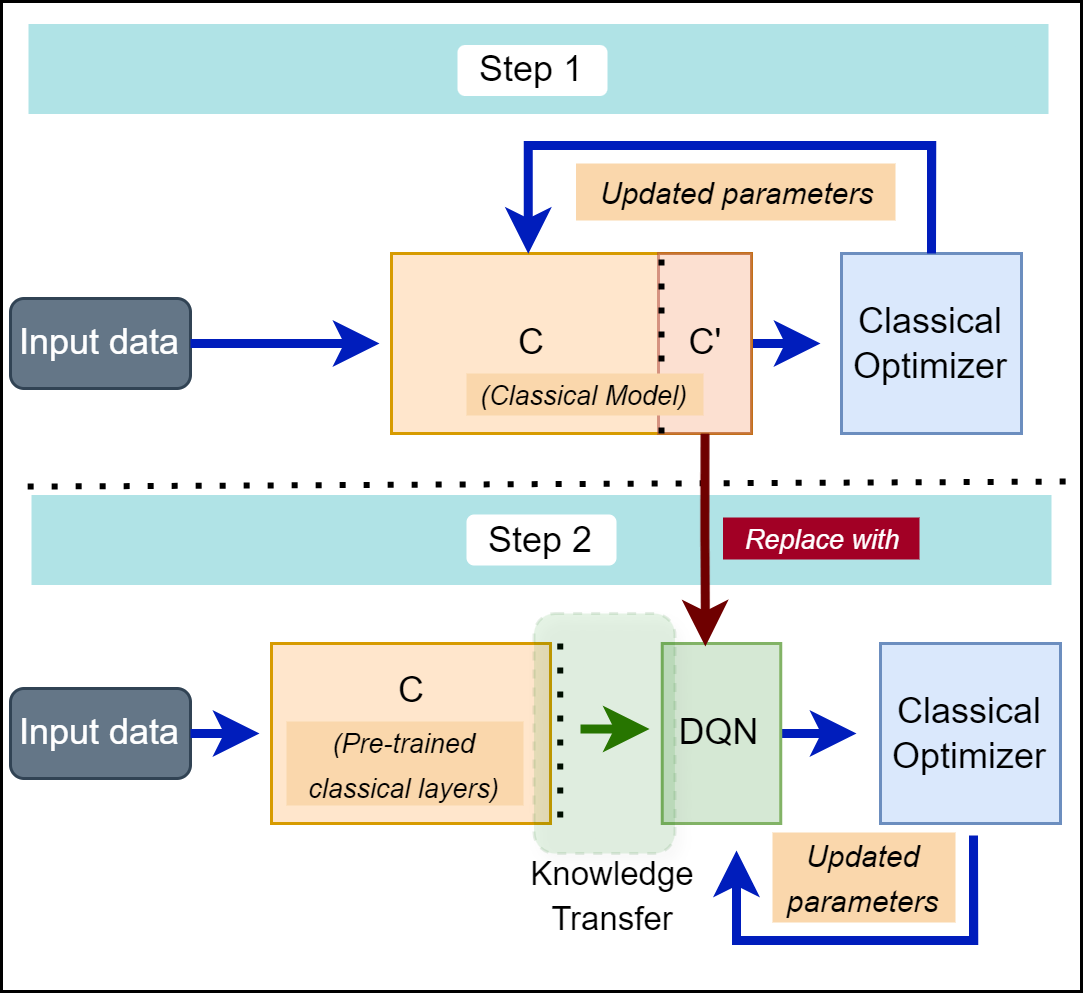

The diagram above was exported from draw.io. Its source (the exported page's mxGraphModel, read from the mxfile embedded in the PNG):
<mxGraphModel dx="1067" dy="477" grid="1" gridSize="10" guides="1" tooltips="1" connect="1" arrows="1" fold="1" page="1" pageScale="1" pageWidth="120" pageHeight="180" math="0" shadow="0">
  <root>
    <mxCell id="0" />
    <mxCell id="1" parent="0" />
    <mxCell id="goNjEvNfybpR_ukYwlis-46" value="" style="rounded=0;whiteSpace=wrap;html=1;arcSize=5;" vertex="1" parent="1">
      <mxGeometry x="-360" y="13" width="360" height="330" as="geometry" />
    </mxCell>
    <mxCell id="goNjEvNfybpR_ukYwlis-27" style="edgeStyle=orthogonalEdgeStyle;rounded=0;orthogonalLoop=1;jettySize=auto;html=1;exitX=0.5;exitY=1;exitDx=0;exitDy=0;entryX=0;entryY=0.5;entryDx=0;entryDy=0;strokeWidth=3;fillColor=#0050ef;strokeColor=#001DBC;" edge="1" parent="1" source="goNjEvNfybpR_ukYwlis-21">
      <mxGeometry relative="1" as="geometry">
        <mxPoint x="-75" y="257" as="targetPoint" />
      </mxGeometry>
    </mxCell>
    <mxCell id="goNjEvNfybpR_ukYwlis-21" value="" style="rounded=0;whiteSpace=wrap;html=1;rotation=-90;fillColor=#d5e8d4;strokeColor=#82b366;" vertex="1" parent="1">
      <mxGeometry x="-150" y="237.25" width="60" height="39.5" as="geometry" />
    </mxCell>
    <mxCell id="goNjEvNfybpR_ukYwlis-2" value="Input data" style="rounded=1;whiteSpace=wrap;html=1;fillColor=#647687;fontColor=#ffffff;strokeColor=#314354;" vertex="1" parent="1">
      <mxGeometry x="-357" y="112" width="60" height="30" as="geometry" />
    </mxCell>
    <mxCell id="goNjEvNfybpR_ukYwlis-10" style="edgeStyle=orthogonalEdgeStyle;rounded=0;orthogonalLoop=1;jettySize=auto;html=1;exitX=1;exitY=0.5;exitDx=0;exitDy=0;strokeWidth=3;fillColor=#0050ef;strokeColor=#001DBC;" edge="1" parent="1" source="goNjEvNfybpR_ukYwlis-3">
      <mxGeometry relative="1" as="geometry">
        <mxPoint x="-87" y="127" as="targetPoint" />
      </mxGeometry>
    </mxCell>
    <mxCell id="goNjEvNfybpR_ukYwlis-3" value="" style="rounded=0;whiteSpace=wrap;html=1;fillColor=#ffe6cc;strokeColor=#d79b00;" vertex="1" parent="1">
      <mxGeometry x="-230" y="97" width="120" height="60" as="geometry" />
    </mxCell>
    <mxCell id="goNjEvNfybpR_ukYwlis-5" value="C" style="text;html=1;align=center;verticalAlign=middle;whiteSpace=wrap;rounded=0;" vertex="1" parent="1">
      <mxGeometry x="-193" y="117" width="20" height="20" as="geometry" />
    </mxCell>
    <mxCell id="goNjEvNfybpR_ukYwlis-7" value="Classical Optimizer" style="whiteSpace=wrap;html=1;aspect=fixed;fillColor=#dae8fc;strokeColor=#6c8ebf;" vertex="1" parent="1">
      <mxGeometry x="-80" y="97" width="60" height="60" as="geometry" />
    </mxCell>
    <mxCell id="goNjEvNfybpR_ukYwlis-9" style="edgeStyle=orthogonalEdgeStyle;rounded=0;orthogonalLoop=1;jettySize=auto;html=1;exitX=1;exitY=0.5;exitDx=0;exitDy=0;strokeWidth=3;fillColor=#0050ef;strokeColor=#001DBC;" edge="1" parent="1" source="goNjEvNfybpR_ukYwlis-2">
      <mxGeometry relative="1" as="geometry">
        <mxPoint x="-234" y="127" as="targetPoint" />
      </mxGeometry>
    </mxCell>
    <mxCell id="goNjEvNfybpR_ukYwlis-11" value="Input data" style="rounded=1;whiteSpace=wrap;html=1;fillColor=#647687;fontColor=#ffffff;strokeColor=#314354;" vertex="1" parent="1">
      <mxGeometry x="-357" y="242" width="60" height="30" as="geometry" />
    </mxCell>
    <mxCell id="goNjEvNfybpR_ukYwlis-13" value="" style="rounded=0;whiteSpace=wrap;html=1;fillColor=#ffe6cc;strokeColor=#d79b00;" vertex="1" parent="1">
      <mxGeometry x="-270" y="227" width="93" height="60" as="geometry" />
    </mxCell>
    <mxCell id="goNjEvNfybpR_ukYwlis-14" value="" style="endArrow=none;dashed=1;html=1;dashPattern=1 3;strokeWidth=2;rounded=0;entryX=0.75;entryY=0;entryDx=0;entryDy=0;exitX=0.75;exitY=1;exitDx=0;exitDy=0;" edge="1" parent="1">
      <mxGeometry width="50" height="50" relative="1" as="geometry">
        <mxPoint x="-173.7500000000001" y="285" as="sourcePoint" />
        <mxPoint x="-173.7500000000001" y="225" as="targetPoint" />
      </mxGeometry>
    </mxCell>
    <mxCell id="goNjEvNfybpR_ukYwlis-15" value="C" style="text;html=1;align=center;verticalAlign=middle;whiteSpace=wrap;rounded=0;" vertex="1" parent="1">
      <mxGeometry x="-233.5" y="233" width="20" height="20" as="geometry" />
    </mxCell>
    <mxCell id="goNjEvNfybpR_ukYwlis-16" value="DQN" style="text;html=1;align=center;verticalAlign=middle;whiteSpace=wrap;rounded=0;" vertex="1" parent="1">
      <mxGeometry x="-138" y="247.5" width="35" height="19" as="geometry" />
    </mxCell>
    <mxCell id="goNjEvNfybpR_ukYwlis-17" value="Classical Optimizer" style="whiteSpace=wrap;html=1;aspect=fixed;fillColor=#dae8fc;strokeColor=#6c8ebf;" vertex="1" parent="1">
      <mxGeometry x="-67" y="227" width="60" height="60" as="geometry" />
    </mxCell>
    <mxCell id="goNjEvNfybpR_ukYwlis-18" style="edgeStyle=orthogonalEdgeStyle;rounded=0;orthogonalLoop=1;jettySize=auto;html=1;exitX=0.5;exitY=1;exitDx=0;exitDy=0;strokeWidth=3;fillColor=#0050ef;strokeColor=#001DBC;" edge="1" parent="1">
      <mxGeometry relative="1" as="geometry">
        <mxPoint x="-36" y="291" as="sourcePoint" />
        <mxPoint x="-115" y="296" as="targetPoint" />
        <Array as="points">
          <mxPoint x="-36" y="326" />
          <mxPoint x="-115" y="326" />
        </Array>
      </mxGeometry>
    </mxCell>
    <mxCell id="goNjEvNfybpR_ukYwlis-19" style="edgeStyle=orthogonalEdgeStyle;rounded=0;orthogonalLoop=1;jettySize=auto;html=1;exitX=1;exitY=0.5;exitDx=0;exitDy=0;strokeWidth=3;fillColor=#0050ef;strokeColor=#001DBC;" edge="1" parent="1" source="goNjEvNfybpR_ukYwlis-11">
      <mxGeometry relative="1" as="geometry">
        <mxPoint x="-274" y="257" as="targetPoint" />
      </mxGeometry>
    </mxCell>
    <mxCell id="goNjEvNfybpR_ukYwlis-22" style="edgeStyle=orthogonalEdgeStyle;rounded=0;orthogonalLoop=1;jettySize=auto;html=1;strokeWidth=3;fillColor=#60a917;strokeColor=#2D7600;" edge="1" parent="1">
      <mxGeometry relative="1" as="geometry">
        <mxPoint x="-167" y="255.5" as="sourcePoint" />
        <mxPoint x="-144" y="256.5" as="targetPoint" />
      </mxGeometry>
    </mxCell>
    <mxCell id="goNjEvNfybpR_ukYwlis-28" value="&lt;font style=&quot;font-size: 11px;&quot;&gt;Knowledge Transfer&lt;/font&gt;" style="text;html=1;align=center;verticalAlign=middle;whiteSpace=wrap;rounded=0;" vertex="1" parent="1">
      <mxGeometry x="-186" y="296" width="60" height="30" as="geometry" />
    </mxCell>
    <mxCell id="goNjEvNfybpR_ukYwlis-29" value="" style="rounded=1;whiteSpace=wrap;html=1;fillColor=#008a00;dashed=1;glass=0;shadow=1;fontColor=#ffffff;strokeColor=#005700;opacity=10;" vertex="1" parent="1">
      <mxGeometry x="-182.5" y="217" width="47" height="80" as="geometry" />
    </mxCell>
    <mxCell id="goNjEvNfybpR_ukYwlis-30" value="" style="endArrow=none;dashed=1;html=1;dashPattern=1 3;strokeWidth=2;rounded=0;exitX=0.002;exitY=0.49;exitDx=0;exitDy=0;exitPerimeter=0;" edge="1" parent="1">
      <mxGeometry width="50" height="50" relative="1" as="geometry">
        <mxPoint x="-351.28" y="174.7" as="sourcePoint" />
        <mxPoint x="-2" y="173" as="targetPoint" />
      </mxGeometry>
    </mxCell>
    <mxCell id="goNjEvNfybpR_ukYwlis-34" value="" style="rounded=0;whiteSpace=wrap;html=1;fillColor=#fad9d5;strokeColor=#ae4132;opacity=50;" vertex="1" parent="1">
      <mxGeometry x="-141" y="97" width="31" height="60" as="geometry" />
    </mxCell>
    <mxCell id="goNjEvNfybpR_ukYwlis-4" value="" style="endArrow=none;dashed=1;html=1;dashPattern=1 3;strokeWidth=2;rounded=0;entryX=0.75;entryY=0;entryDx=0;entryDy=0;exitX=0.75;exitY=1;exitDx=0;exitDy=0;" edge="1" parent="1" source="goNjEvNfybpR_ukYwlis-3" target="goNjEvNfybpR_ukYwlis-3">
      <mxGeometry width="50" height="50" relative="1" as="geometry">
        <mxPoint x="-189" y="162" as="sourcePoint" />
        <mxPoint x="-139" y="112" as="targetPoint" />
      </mxGeometry>
    </mxCell>
    <mxCell id="goNjEvNfybpR_ukYwlis-35" value="&lt;font style=&quot;font-size: 9px;&quot;&gt;(Classical Model)&lt;/font&gt;" style="text;html=1;align=center;verticalAlign=middle;whiteSpace=wrap;rounded=0;fontStyle=2;fillColor=#fad7ac;strokeColor=none;" vertex="1" parent="1">
      <mxGeometry x="-205" y="137" width="79" height="14" as="geometry" />
    </mxCell>
    <mxCell id="goNjEvNfybpR_ukYwlis-6" value="C'" style="text;html=1;align=center;verticalAlign=middle;whiteSpace=wrap;rounded=0;" vertex="1" parent="1">
      <mxGeometry x="-135.5" y="117" width="20" height="20" as="geometry" />
    </mxCell>
    <mxCell id="goNjEvNfybpR_ukYwlis-36" value="&lt;font style=&quot;font-size: 9px;&quot;&gt;(Pre-trained classical layers)&lt;/font&gt;" style="text;html=1;align=center;verticalAlign=middle;whiteSpace=wrap;rounded=0;fontStyle=2;fillColor=#fad7ac;strokeColor=none;" vertex="1" parent="1">
      <mxGeometry x="-265" y="253" width="79" height="28" as="geometry" />
    </mxCell>
    <mxCell id="goNjEvNfybpR_ukYwlis-37" style="edgeStyle=orthogonalEdgeStyle;rounded=0;orthogonalLoop=1;jettySize=auto;html=1;exitX=0.5;exitY=0;exitDx=0;exitDy=0;entryX=0.38;entryY=0.002;entryDx=0;entryDy=0;entryPerimeter=0;strokeWidth=3;fillColor=#0050ef;strokeColor=#001DBC;" edge="1" parent="1" source="goNjEvNfybpR_ukYwlis-7" target="goNjEvNfybpR_ukYwlis-3">
      <mxGeometry relative="1" as="geometry">
        <Array as="points">
          <mxPoint x="-50" y="61" />
          <mxPoint x="-184" y="61" />
        </Array>
      </mxGeometry>
    </mxCell>
    <mxCell id="goNjEvNfybpR_ukYwlis-47" value="" style="rounded=0;whiteSpace=wrap;html=1;fillColor=#b0e3e6;strokeColor=none;" vertex="1" parent="1">
      <mxGeometry x="-350" y="177.5" width="340" height="30" as="geometry" />
    </mxCell>
    <mxCell id="goNjEvNfybpR_ukYwlis-41" style="edgeStyle=orthogonalEdgeStyle;rounded=0;orthogonalLoop=1;jettySize=auto;html=1;exitX=0.5;exitY=1;exitDx=0;exitDy=0;entryX=0.983;entryY=0.364;entryDx=0;entryDy=0;entryPerimeter=0;strokeWidth=3;fillColor=#a20025;strokeColor=#6F0000;" edge="1" parent="1" source="goNjEvNfybpR_ukYwlis-34" target="goNjEvNfybpR_ukYwlis-21">
      <mxGeometry relative="1" as="geometry" />
    </mxCell>
    <mxCell id="goNjEvNfybpR_ukYwlis-42" value="&lt;font style=&quot;font-size: 9px;&quot;&gt;Replace with&lt;/font&gt;" style="text;html=1;align=center;verticalAlign=middle;whiteSpace=wrap;rounded=0;fontStyle=2;fillColor=#a20025;strokeColor=none;fontColor=#ffffff;" vertex="1" parent="1">
      <mxGeometry x="-119.5" y="185" width="65.5" height="14" as="geometry" />
    </mxCell>
    <mxCell id="goNjEvNfybpR_ukYwlis-43" value="&lt;font style=&quot;font-size: 10px;&quot;&gt;Updated parameters&lt;/font&gt;" style="text;html=1;align=center;verticalAlign=middle;whiteSpace=wrap;rounded=0;fontStyle=2;fillColor=#fad7ac;strokeColor=none;" vertex="1" parent="1">
      <mxGeometry x="-168.5" y="67" width="106.5" height="19" as="geometry" />
    </mxCell>
    <mxCell id="goNjEvNfybpR_ukYwlis-45" value="&lt;font style=&quot;font-size: 10px;&quot;&gt;Updated parameters&lt;/font&gt;" style="text;html=1;align=center;verticalAlign=middle;whiteSpace=wrap;rounded=0;fontStyle=2;fillColor=#fad7ac;strokeColor=none;" vertex="1" parent="1">
      <mxGeometry x="-103" y="290" width="61" height="30" as="geometry" />
    </mxCell>
    <mxCell id="goNjEvNfybpR_ukYwlis-49" value="" style="rounded=0;whiteSpace=wrap;html=1;fillColor=#b0e3e6;strokeColor=none;" vertex="1" parent="1">
      <mxGeometry x="-351" y="20.5" width="340" height="30" as="geometry" />
    </mxCell>
    <mxCell id="goNjEvNfybpR_ukYwlis-32" value="Step 1" style="rounded=1;whiteSpace=wrap;html=1;strokeColor=none;" vertex="1" parent="1">
      <mxGeometry x="-208" y="27.5" width="50" height="17" as="geometry" />
    </mxCell>
    <mxCell id="goNjEvNfybpR_ukYwlis-33" value="Step 2" style="rounded=1;whiteSpace=wrap;html=1;strokeColor=none;fillColor=default;" vertex="1" parent="1">
      <mxGeometry x="-205" y="184" width="50" height="17" as="geometry" />
    </mxCell>
  </root>
</mxGraphModel>